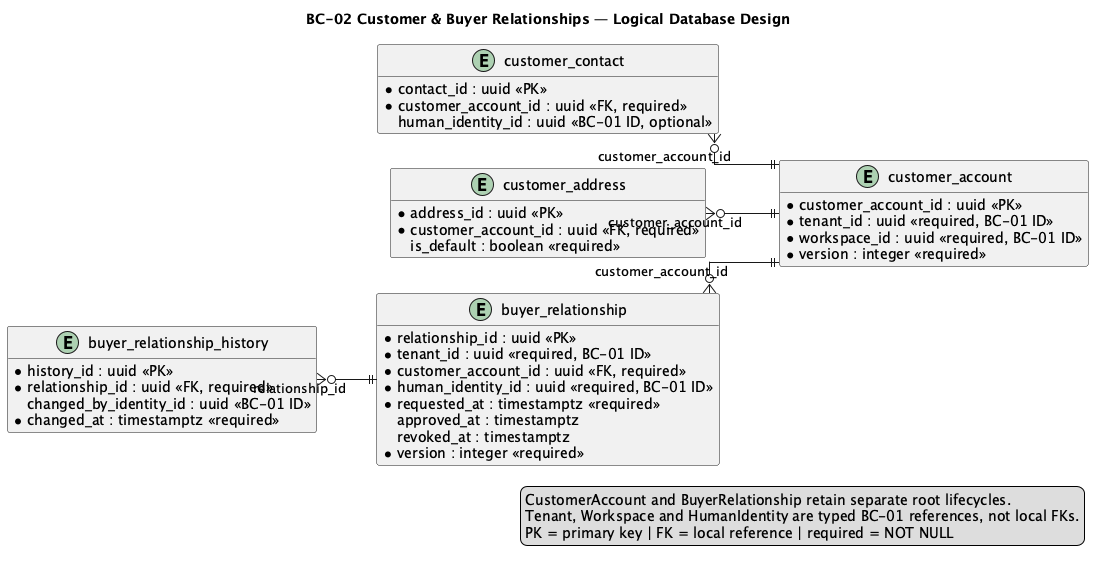

The diagram above was rendered by PlantUML. Its source (embedded in the PNG):
@startuml
title BC-02 Customer & Buyer Relationships — Logical Database Design
left to right direction
hide methods
skinparam shadowing false
skinparam linetype ortho
skinparam entity {
  BackgroundColor #F8FAFC
  BorderColor #334155
  FontColor #0F172A
}

entity "customer_account" as customer_account {
  * customer_account_id : uuid <<PK>>
  * tenant_id : uuid <<required, BC-01 ID>>
  * workspace_id : uuid <<required, BC-01 ID>>
  * legal_name : varchar(200) <<required>>
    tax_identifier : varchar(80)
  * status : varchar(32) <<required>>
  * version : integer <<required>>
}

entity "customer_contact" as customer_contact {
  * contact_id : uuid <<PK>>
  * customer_account_id : uuid <<FK, required>>
    human_identity_id : uuid <<BC-01 ID, optional>>
  * role : varchar(32) <<required>>
  * status : varchar(32) <<required>>
}

entity "customer_address" as customer_address {
  * address_id : uuid <<PK>>
  * customer_account_id : uuid <<FK, required>>
  * kind : varchar(32) <<required>>
  * line1 : varchar(240) <<required>>
    locality : varchar(120)
    recipient_name : varchar(200)
    is_default : boolean <<required>>
}

entity "buyer_relationship" as buyer_relationship {
  * relationship_id : uuid <<PK>>
  * tenant_id : uuid <<required, BC-01 ID>>
  * customer_account_id : uuid <<FK, required>>
  * human_identity_id : uuid <<required, BC-01 ID>>
  * status : varchar(32) <<required>>
  * requested_at : timestamptz <<required>>
    approved_at : timestamptz
    revoked_at : timestamptz
  * version : integer <<required>>
}

entity "buyer_relationship_history" as relationship_history {
  * history_id : uuid <<PK>>
  * relationship_id : uuid <<FK, required>>
    from_status : varchar(32)
  * to_status : varchar(32) <<required>>
    changed_by_identity_id : uuid <<BC-01 ID>>
  * changed_at : timestamptz <<required>>
}

customer_contact }o--|| customer_account : customer_account_id
customer_address }o--|| customer_account : customer_account_id
buyer_relationship }o--|| customer_account : customer_account_id
relationship_history }o--|| buyer_relationship : relationship_id

legend right
CustomerAccount and BuyerRelationship retain separate root lifecycles.
Tenant, Workspace and HumanIdentity are typed BC-01 references, not local FKs.
PK = primary key | FK = local reference | required = NOT NULL
endlegend
@enduml